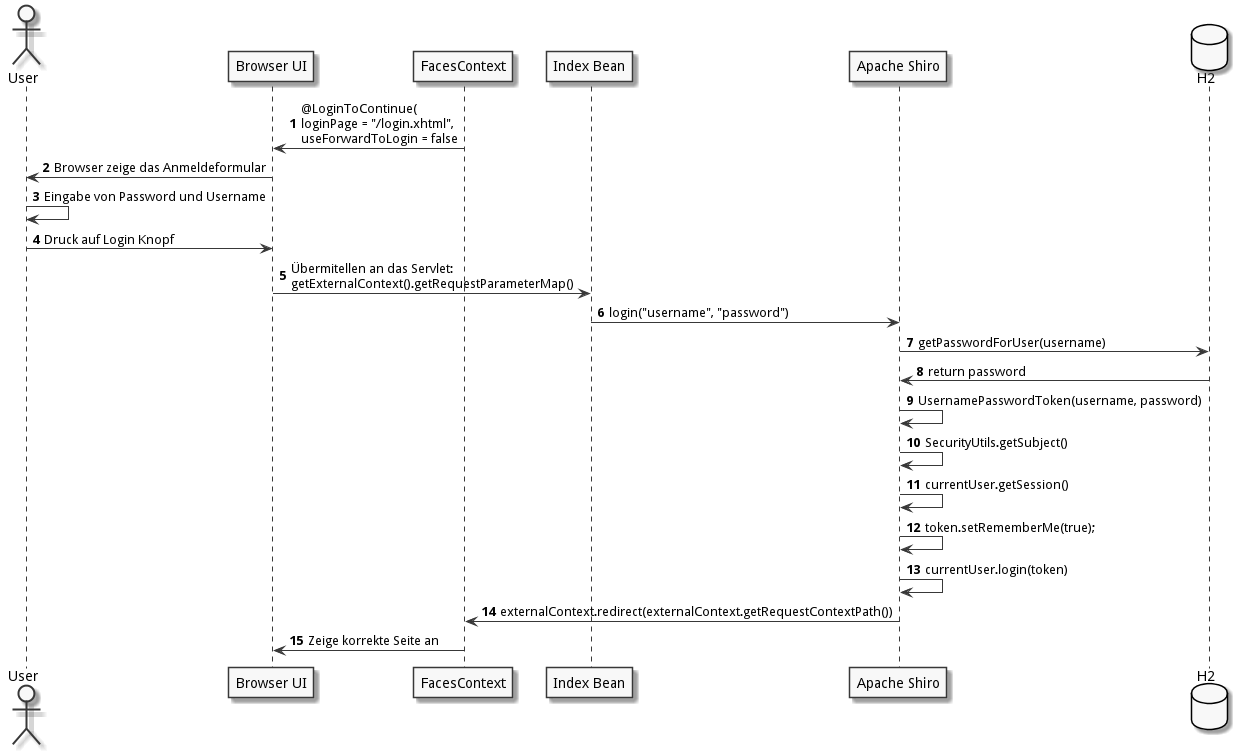

The diagram above was rendered by PlantUML. Its source (embedded in the PNG):
@startuml
autonumber
skinparam monochrome true

actor User as user
participant "Browser UI" as browser
participant "FacesContext" AS index
participant "Index Bean" as login
participant "Apache Shiro" as shiro
database "H2" as database

index -> browser:  @LoginToContinue(\nloginPage = "/login.xhtml",\nuseForwardToLogin = false
browser -> user: Browser zeige das Anmeldeformular
user -> user: Eingabe von Password und Username
user -> browser : Druck auf Login Knopf
browser -> login : Übermitellen an das Servlet:\ngetExternalContext().getRequestParameterMap()
login -> shiro: login("username", "password")
shiro -> database: getPasswordForUser(username)
shiro <- database: return password
shiro -> shiro: UsernamePasswordToken(username, password)
shiro -> shiro: SecurityUtils.getSubject()
shiro -> shiro: currentUser.getSession()
shiro -> shiro: token.setRememberMe(true);
shiro -> shiro: currentUser.login(token)
index <-shiro:  externalContext.redirect(externalContext.getRequestContextPath())
index -> browser: Zeige korrekte Seite an
@enduml